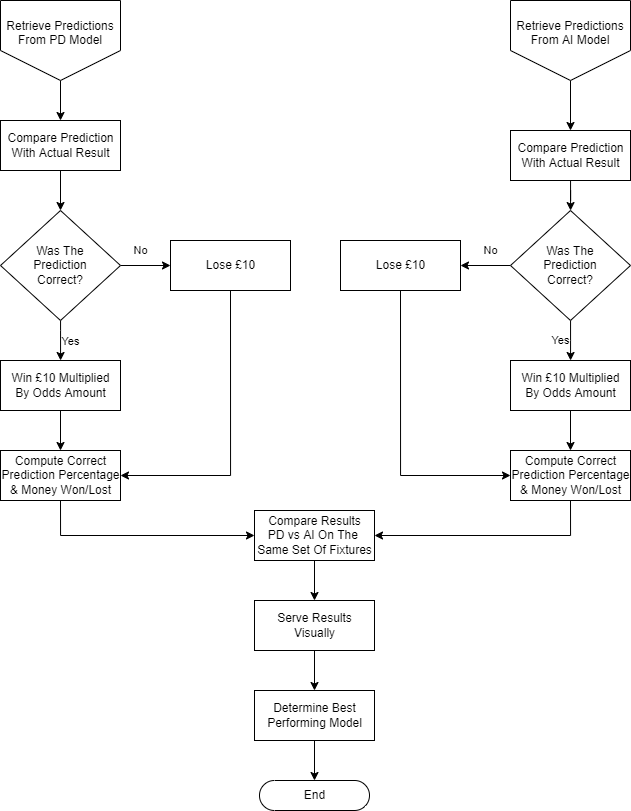

The diagram above was exported from draw.io. Its source (the exported page's mxGraphModel, read from the mxfile embedded in the PNG):
<mxGraphModel dx="1673" dy="887" grid="1" gridSize="10" guides="1" tooltips="1" connect="1" arrows="1" fold="1" page="1" pageScale="1" pageWidth="827" pageHeight="1169" math="0" shadow="0">
  <root>
    <mxCell id="WIyWlLk6GJQsqaUBKTNV-0" />
    <mxCell id="WIyWlLk6GJQsqaUBKTNV-1" parent="WIyWlLk6GJQsqaUBKTNV-0" />
    <mxCell id="DN6c9AORqLVfkSwnn6vB-61" value="" style="edgeStyle=orthogonalEdgeStyle;rounded=0;orthogonalLoop=1;jettySize=auto;html=1;" edge="1" parent="WIyWlLk6GJQsqaUBKTNV-1" source="DN6c9AORqLVfkSwnn6vB-49" target="DN6c9AORqLVfkSwnn6vB-54">
      <mxGeometry relative="1" as="geometry" />
    </mxCell>
    <mxCell id="DN6c9AORqLVfkSwnn6vB-49" value="Retrieve Predictions&lt;br&gt;From PD Model&lt;br&gt;&lt;br&gt;" style="shape=offPageConnector;whiteSpace=wrap;html=1;" vertex="1" parent="WIyWlLk6GJQsqaUBKTNV-1">
      <mxGeometry x="40" y="40" width="120" height="80" as="geometry" />
    </mxCell>
    <mxCell id="DN6c9AORqLVfkSwnn6vB-72" value="" style="edgeStyle=orthogonalEdgeStyle;rounded=0;orthogonalLoop=1;jettySize=auto;html=1;" edge="1" parent="WIyWlLk6GJQsqaUBKTNV-1" source="DN6c9AORqLVfkSwnn6vB-51" target="DN6c9AORqLVfkSwnn6vB-70">
      <mxGeometry relative="1" as="geometry" />
    </mxCell>
    <mxCell id="DN6c9AORqLVfkSwnn6vB-51" value="Win £10 Multiplied&lt;br&gt;By Odds Amount" style="html=1;dashed=0;whitespace=wrap;" vertex="1" parent="WIyWlLk6GJQsqaUBKTNV-1">
      <mxGeometry x="40" y="400" width="120" height="50" as="geometry" />
    </mxCell>
    <mxCell id="DN6c9AORqLVfkSwnn6vB-65" value="" style="edgeStyle=orthogonalEdgeStyle;rounded=0;orthogonalLoop=1;jettySize=auto;html=1;" edge="1" parent="WIyWlLk6GJQsqaUBKTNV-1" source="DN6c9AORqLVfkSwnn6vB-52" target="DN6c9AORqLVfkSwnn6vB-55">
      <mxGeometry relative="1" as="geometry" />
    </mxCell>
    <mxCell id="DN6c9AORqLVfkSwnn6vB-52" value="Retrieve Predictions&lt;br&gt;From AI Model&lt;br&gt;&lt;br&gt;" style="shape=offPageConnector;whiteSpace=wrap;html=1;size=0.375;" vertex="1" parent="WIyWlLk6GJQsqaUBKTNV-1">
      <mxGeometry x="550" y="40" width="120" height="80" as="geometry" />
    </mxCell>
    <mxCell id="DN6c9AORqLVfkSwnn6vB-62" value="" style="edgeStyle=orthogonalEdgeStyle;rounded=0;orthogonalLoop=1;jettySize=auto;html=1;" edge="1" parent="WIyWlLk6GJQsqaUBKTNV-1" source="DN6c9AORqLVfkSwnn6vB-54" target="DN6c9AORqLVfkSwnn6vB-56">
      <mxGeometry relative="1" as="geometry" />
    </mxCell>
    <mxCell id="DN6c9AORqLVfkSwnn6vB-54" value="Compare Prediction&lt;br&gt;With Actual Result" style="html=1;dashed=0;whitespace=wrap;" vertex="1" parent="WIyWlLk6GJQsqaUBKTNV-1">
      <mxGeometry x="40" y="160" width="120" height="50" as="geometry" />
    </mxCell>
    <mxCell id="DN6c9AORqLVfkSwnn6vB-66" value="" style="edgeStyle=orthogonalEdgeStyle;rounded=0;orthogonalLoop=1;jettySize=auto;html=1;" edge="1" parent="WIyWlLk6GJQsqaUBKTNV-1" source="DN6c9AORqLVfkSwnn6vB-55" target="DN6c9AORqLVfkSwnn6vB-59">
      <mxGeometry relative="1" as="geometry" />
    </mxCell>
    <mxCell id="DN6c9AORqLVfkSwnn6vB-55" value="Compare Prediction&lt;br&gt;With Actual Result" style="html=1;dashed=0;whitespace=wrap;" vertex="1" parent="WIyWlLk6GJQsqaUBKTNV-1">
      <mxGeometry x="550" y="170" width="120" height="50" as="geometry" />
    </mxCell>
    <mxCell id="DN6c9AORqLVfkSwnn6vB-63" value="Yes" style="edgeStyle=orthogonalEdgeStyle;rounded=0;orthogonalLoop=1;jettySize=auto;html=1;" edge="1" parent="WIyWlLk6GJQsqaUBKTNV-1" source="DN6c9AORqLVfkSwnn6vB-56" target="DN6c9AORqLVfkSwnn6vB-51">
      <mxGeometry x="0.0625" y="10" relative="1" as="geometry">
        <Array as="points">
          <mxPoint x="100" y="370" />
          <mxPoint x="100" y="370" />
        </Array>
        <mxPoint as="offset" />
      </mxGeometry>
    </mxCell>
    <mxCell id="DN6c9AORqLVfkSwnn6vB-64" value="No" style="edgeStyle=orthogonalEdgeStyle;rounded=0;orthogonalLoop=1;jettySize=auto;html=1;" edge="1" parent="WIyWlLk6GJQsqaUBKTNV-1" source="DN6c9AORqLVfkSwnn6vB-56" target="DN6c9AORqLVfkSwnn6vB-57">
      <mxGeometry x="-0.2" y="15" relative="1" as="geometry">
        <mxPoint as="offset" />
      </mxGeometry>
    </mxCell>
    <mxCell id="DN6c9AORqLVfkSwnn6vB-56" value="Was The&lt;br&gt;Prediction&lt;br&gt;Correct?" style="rhombus;whiteSpace=wrap;html=1;" vertex="1" parent="WIyWlLk6GJQsqaUBKTNV-1">
      <mxGeometry x="40" y="250" width="120" height="110" as="geometry" />
    </mxCell>
    <mxCell id="DN6c9AORqLVfkSwnn6vB-74" style="edgeStyle=orthogonalEdgeStyle;rounded=0;orthogonalLoop=1;jettySize=auto;html=1;exitX=0.5;exitY=1;exitDx=0;exitDy=0;entryX=1;entryY=0.5;entryDx=0;entryDy=0;" edge="1" parent="WIyWlLk6GJQsqaUBKTNV-1" source="DN6c9AORqLVfkSwnn6vB-57" target="DN6c9AORqLVfkSwnn6vB-70">
      <mxGeometry relative="1" as="geometry" />
    </mxCell>
    <mxCell id="DN6c9AORqLVfkSwnn6vB-57" value="Lose £10" style="html=1;dashed=0;whitespace=wrap;" vertex="1" parent="WIyWlLk6GJQsqaUBKTNV-1">
      <mxGeometry x="210" y="280" width="120" height="50" as="geometry" />
    </mxCell>
    <mxCell id="DN6c9AORqLVfkSwnn6vB-75" style="edgeStyle=orthogonalEdgeStyle;rounded=0;orthogonalLoop=1;jettySize=auto;html=1;exitX=0.5;exitY=1;exitDx=0;exitDy=0;entryX=0;entryY=0.5;entryDx=0;entryDy=0;" edge="1" parent="WIyWlLk6GJQsqaUBKTNV-1" source="DN6c9AORqLVfkSwnn6vB-58" target="DN6c9AORqLVfkSwnn6vB-71">
      <mxGeometry relative="1" as="geometry" />
    </mxCell>
    <mxCell id="DN6c9AORqLVfkSwnn6vB-58" value="Lose £10" style="html=1;dashed=0;whitespace=wrap;" vertex="1" parent="WIyWlLk6GJQsqaUBKTNV-1">
      <mxGeometry x="380" y="280" width="120" height="50" as="geometry" />
    </mxCell>
    <mxCell id="DN6c9AORqLVfkSwnn6vB-67" value="Yes" style="edgeStyle=orthogonalEdgeStyle;rounded=0;orthogonalLoop=1;jettySize=auto;html=1;" edge="1" parent="WIyWlLk6GJQsqaUBKTNV-1" source="DN6c9AORqLVfkSwnn6vB-59" target="DN6c9AORqLVfkSwnn6vB-60">
      <mxGeometry y="-10" relative="1" as="geometry">
        <Array as="points">
          <mxPoint x="610" y="380" />
          <mxPoint x="610" y="380" />
        </Array>
        <mxPoint as="offset" />
      </mxGeometry>
    </mxCell>
    <mxCell id="DN6c9AORqLVfkSwnn6vB-68" value="No" style="edgeStyle=orthogonalEdgeStyle;rounded=0;orthogonalLoop=1;jettySize=auto;html=1;" edge="1" parent="WIyWlLk6GJQsqaUBKTNV-1" source="DN6c9AORqLVfkSwnn6vB-59" target="DN6c9AORqLVfkSwnn6vB-58">
      <mxGeometry x="-0.2" y="-15" relative="1" as="geometry">
        <mxPoint as="offset" />
      </mxGeometry>
    </mxCell>
    <mxCell id="DN6c9AORqLVfkSwnn6vB-59" value="Was The&lt;br&gt;Prediction&lt;br&gt;Correct?" style="rhombus;whiteSpace=wrap;html=1;" vertex="1" parent="WIyWlLk6GJQsqaUBKTNV-1">
      <mxGeometry x="550" y="250" width="120" height="110" as="geometry" />
    </mxCell>
    <mxCell id="DN6c9AORqLVfkSwnn6vB-73" value="" style="edgeStyle=orthogonalEdgeStyle;rounded=0;orthogonalLoop=1;jettySize=auto;html=1;" edge="1" parent="WIyWlLk6GJQsqaUBKTNV-1" source="DN6c9AORqLVfkSwnn6vB-60" target="DN6c9AORqLVfkSwnn6vB-71">
      <mxGeometry relative="1" as="geometry" />
    </mxCell>
    <mxCell id="DN6c9AORqLVfkSwnn6vB-60" value="Win £10 Multiplied&lt;br&gt;By Odds Amount" style="html=1;dashed=0;whitespace=wrap;" vertex="1" parent="WIyWlLk6GJQsqaUBKTNV-1">
      <mxGeometry x="550" y="400" width="120" height="50" as="geometry" />
    </mxCell>
    <mxCell id="DN6c9AORqLVfkSwnn6vB-81" value="" style="edgeStyle=orthogonalEdgeStyle;rounded=0;orthogonalLoop=1;jettySize=auto;html=1;" edge="1" parent="WIyWlLk6GJQsqaUBKTNV-1" source="DN6c9AORqLVfkSwnn6vB-69" target="DN6c9AORqLVfkSwnn6vB-78">
      <mxGeometry relative="1" as="geometry" />
    </mxCell>
    <mxCell id="DN6c9AORqLVfkSwnn6vB-69" value="Compare Results&lt;br&gt;PD vs AI On The &lt;br&gt;Same Set Of Fixtures" style="html=1;dashed=0;whitespace=wrap;" vertex="1" parent="WIyWlLk6GJQsqaUBKTNV-1">
      <mxGeometry x="294" y="550" width="120" height="50" as="geometry" />
    </mxCell>
    <mxCell id="DN6c9AORqLVfkSwnn6vB-76" style="edgeStyle=orthogonalEdgeStyle;rounded=0;orthogonalLoop=1;jettySize=auto;html=1;exitX=0.5;exitY=1;exitDx=0;exitDy=0;entryX=0;entryY=0.5;entryDx=0;entryDy=0;" edge="1" parent="WIyWlLk6GJQsqaUBKTNV-1" source="DN6c9AORqLVfkSwnn6vB-70" target="DN6c9AORqLVfkSwnn6vB-69">
      <mxGeometry relative="1" as="geometry" />
    </mxCell>
    <mxCell id="DN6c9AORqLVfkSwnn6vB-70" value="Compute Correct&lt;br&gt;Prediction Percentage&lt;br&gt;&amp;amp; Money Won/Lost" style="html=1;dashed=0;whitespace=wrap;" vertex="1" parent="WIyWlLk6GJQsqaUBKTNV-1">
      <mxGeometry x="40" y="490" width="120" height="50" as="geometry" />
    </mxCell>
    <mxCell id="DN6c9AORqLVfkSwnn6vB-77" style="edgeStyle=orthogonalEdgeStyle;rounded=0;orthogonalLoop=1;jettySize=auto;html=1;exitX=0.5;exitY=1;exitDx=0;exitDy=0;entryX=1;entryY=0.5;entryDx=0;entryDy=0;" edge="1" parent="WIyWlLk6GJQsqaUBKTNV-1" source="DN6c9AORqLVfkSwnn6vB-71" target="DN6c9AORqLVfkSwnn6vB-69">
      <mxGeometry relative="1" as="geometry" />
    </mxCell>
    <mxCell id="DN6c9AORqLVfkSwnn6vB-71" value="Compute Correct&lt;br&gt;Prediction Percentage&lt;br&gt;&amp;amp; Money Won/Lost" style="html=1;dashed=0;whitespace=wrap;" vertex="1" parent="WIyWlLk6GJQsqaUBKTNV-1">
      <mxGeometry x="550" y="490" width="120" height="50" as="geometry" />
    </mxCell>
    <mxCell id="DN6c9AORqLVfkSwnn6vB-82" value="" style="edgeStyle=orthogonalEdgeStyle;rounded=0;orthogonalLoop=1;jettySize=auto;html=1;" edge="1" parent="WIyWlLk6GJQsqaUBKTNV-1" source="DN6c9AORqLVfkSwnn6vB-78" target="DN6c9AORqLVfkSwnn6vB-79">
      <mxGeometry relative="1" as="geometry" />
    </mxCell>
    <mxCell id="DN6c9AORqLVfkSwnn6vB-78" value="Serve Results&lt;br&gt;Visually" style="html=1;dashed=0;whitespace=wrap;" vertex="1" parent="WIyWlLk6GJQsqaUBKTNV-1">
      <mxGeometry x="294" y="640" width="120" height="50" as="geometry" />
    </mxCell>
    <mxCell id="DN6c9AORqLVfkSwnn6vB-83" value="" style="edgeStyle=orthogonalEdgeStyle;rounded=0;orthogonalLoop=1;jettySize=auto;html=1;" edge="1" parent="WIyWlLk6GJQsqaUBKTNV-1" source="DN6c9AORqLVfkSwnn6vB-79" target="DN6c9AORqLVfkSwnn6vB-80">
      <mxGeometry relative="1" as="geometry" />
    </mxCell>
    <mxCell id="DN6c9AORqLVfkSwnn6vB-79" value="Determine Best&lt;br&gt;Performing Model" style="html=1;dashed=0;whitespace=wrap;" vertex="1" parent="WIyWlLk6GJQsqaUBKTNV-1">
      <mxGeometry x="294" y="730" width="120" height="50" as="geometry" />
    </mxCell>
    <mxCell id="DN6c9AORqLVfkSwnn6vB-80" value="End" style="html=1;dashed=0;whitespace=wrap;shape=mxgraph.dfd.start" vertex="1" parent="WIyWlLk6GJQsqaUBKTNV-1">
      <mxGeometry x="299" y="820" width="110" height="30" as="geometry" />
    </mxCell>
  </root>
</mxGraphModel>